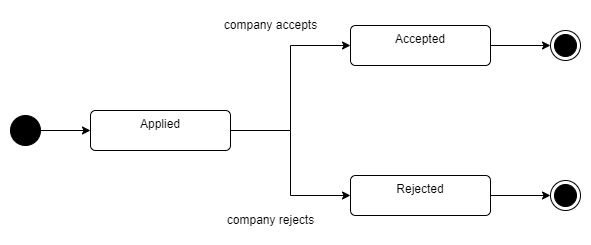

The diagram above was exported from draw.io. Its source (the exported page's mxGraphModel, read from the mxfile embedded in the PNG):
<mxGraphModel dx="1278" dy="-563" grid="1" gridSize="10" guides="1" tooltips="1" connect="1" arrows="1" fold="1" page="1" pageScale="1" pageWidth="827" pageHeight="1169" math="0" shadow="0">
  <root>
    <mxCell id="0" />
    <mxCell id="1" parent="0" />
    <mxCell id="dZOm0_31dZQZiKBT5LgP-46" value="" style="ellipse;html=1;shape=endState;fillColor=strokeColor;" vertex="1" parent="1">
      <mxGeometry x="835" y="1325" width="30" height="30" as="geometry" />
    </mxCell>
    <mxCell id="dZOm0_31dZQZiKBT5LgP-47" style="edgeStyle=orthogonalEdgeStyle;rounded=0;orthogonalLoop=1;jettySize=auto;html=1;exitX=1;exitY=0.5;exitDx=0;exitDy=0;" edge="1" parent="1" source="dZOm0_31dZQZiKBT5LgP-48" target="dZOm0_31dZQZiKBT5LgP-51">
      <mxGeometry relative="1" as="geometry" />
    </mxCell>
    <mxCell id="dZOm0_31dZQZiKBT5LgP-48" value="" style="ellipse;fillColor=strokeColor;html=1;" vertex="1" parent="1">
      <mxGeometry x="295" y="1410" width="30" height="30" as="geometry" />
    </mxCell>
    <mxCell id="dZOm0_31dZQZiKBT5LgP-49" style="edgeStyle=orthogonalEdgeStyle;rounded=0;orthogonalLoop=1;jettySize=auto;html=1;exitX=1;exitY=0.5;exitDx=0;exitDy=0;entryX=0;entryY=0.5;entryDx=0;entryDy=0;" edge="1" parent="1" source="dZOm0_31dZQZiKBT5LgP-51" target="dZOm0_31dZQZiKBT5LgP-53">
      <mxGeometry relative="1" as="geometry" />
    </mxCell>
    <mxCell id="dZOm0_31dZQZiKBT5LgP-50" style="edgeStyle=orthogonalEdgeStyle;rounded=0;orthogonalLoop=1;jettySize=auto;html=1;exitX=1;exitY=0.5;exitDx=0;exitDy=0;entryX=0;entryY=0.5;entryDx=0;entryDy=0;" edge="1" parent="1" source="dZOm0_31dZQZiKBT5LgP-51" target="dZOm0_31dZQZiKBT5LgP-55">
      <mxGeometry relative="1" as="geometry" />
    </mxCell>
    <mxCell id="dZOm0_31dZQZiKBT5LgP-51" value="Applied" style="html=1;align=center;verticalAlign=top;rounded=1;absoluteArcSize=1;arcSize=10;dashed=0;whiteSpace=wrap;" vertex="1" parent="1">
      <mxGeometry x="375" y="1405" width="140" height="40" as="geometry" />
    </mxCell>
    <mxCell id="dZOm0_31dZQZiKBT5LgP-52" style="edgeStyle=orthogonalEdgeStyle;rounded=0;orthogonalLoop=1;jettySize=auto;html=1;exitX=1;exitY=0.5;exitDx=0;exitDy=0;entryX=0;entryY=0.5;entryDx=0;entryDy=0;" edge="1" parent="1" source="dZOm0_31dZQZiKBT5LgP-53" target="dZOm0_31dZQZiKBT5LgP-46">
      <mxGeometry relative="1" as="geometry" />
    </mxCell>
    <mxCell id="dZOm0_31dZQZiKBT5LgP-53" value="Accepted" style="html=1;align=center;verticalAlign=top;rounded=1;absoluteArcSize=1;arcSize=10;dashed=0;whiteSpace=wrap;" vertex="1" parent="1">
      <mxGeometry x="635" y="1320" width="140" height="40" as="geometry" />
    </mxCell>
    <mxCell id="dZOm0_31dZQZiKBT5LgP-54" style="edgeStyle=orthogonalEdgeStyle;rounded=0;orthogonalLoop=1;jettySize=auto;html=1;exitX=1;exitY=0.5;exitDx=0;exitDy=0;" edge="1" parent="1" source="dZOm0_31dZQZiKBT5LgP-55" target="dZOm0_31dZQZiKBT5LgP-56">
      <mxGeometry relative="1" as="geometry" />
    </mxCell>
    <mxCell id="dZOm0_31dZQZiKBT5LgP-55" value="Rejected" style="html=1;align=center;verticalAlign=top;rounded=1;absoluteArcSize=1;arcSize=10;dashed=0;whiteSpace=wrap;" vertex="1" parent="1">
      <mxGeometry x="635" y="1470" width="140" height="40" as="geometry" />
    </mxCell>
    <mxCell id="dZOm0_31dZQZiKBT5LgP-56" value="" style="ellipse;html=1;shape=endState;fillColor=strokeColor;" vertex="1" parent="1">
      <mxGeometry x="835" y="1475" width="30" height="30" as="geometry" />
    </mxCell>
    <mxCell id="dZOm0_31dZQZiKBT5LgP-57" value="company accepts" style="text;html=1;align=center;verticalAlign=middle;resizable=0;points=[];autosize=1;strokeColor=none;fillColor=none;" vertex="1" parent="1">
      <mxGeometry x="495" y="1305" width="120" height="30" as="geometry" />
    </mxCell>
    <mxCell id="dZOm0_31dZQZiKBT5LgP-58" value="company rejects" style="text;html=1;align=center;verticalAlign=middle;resizable=0;points=[];autosize=1;strokeColor=none;fillColor=none;" vertex="1" parent="1">
      <mxGeometry x="500" y="1500" width="110" height="30" as="geometry" />
    </mxCell>
  </root>
</mxGraphModel>